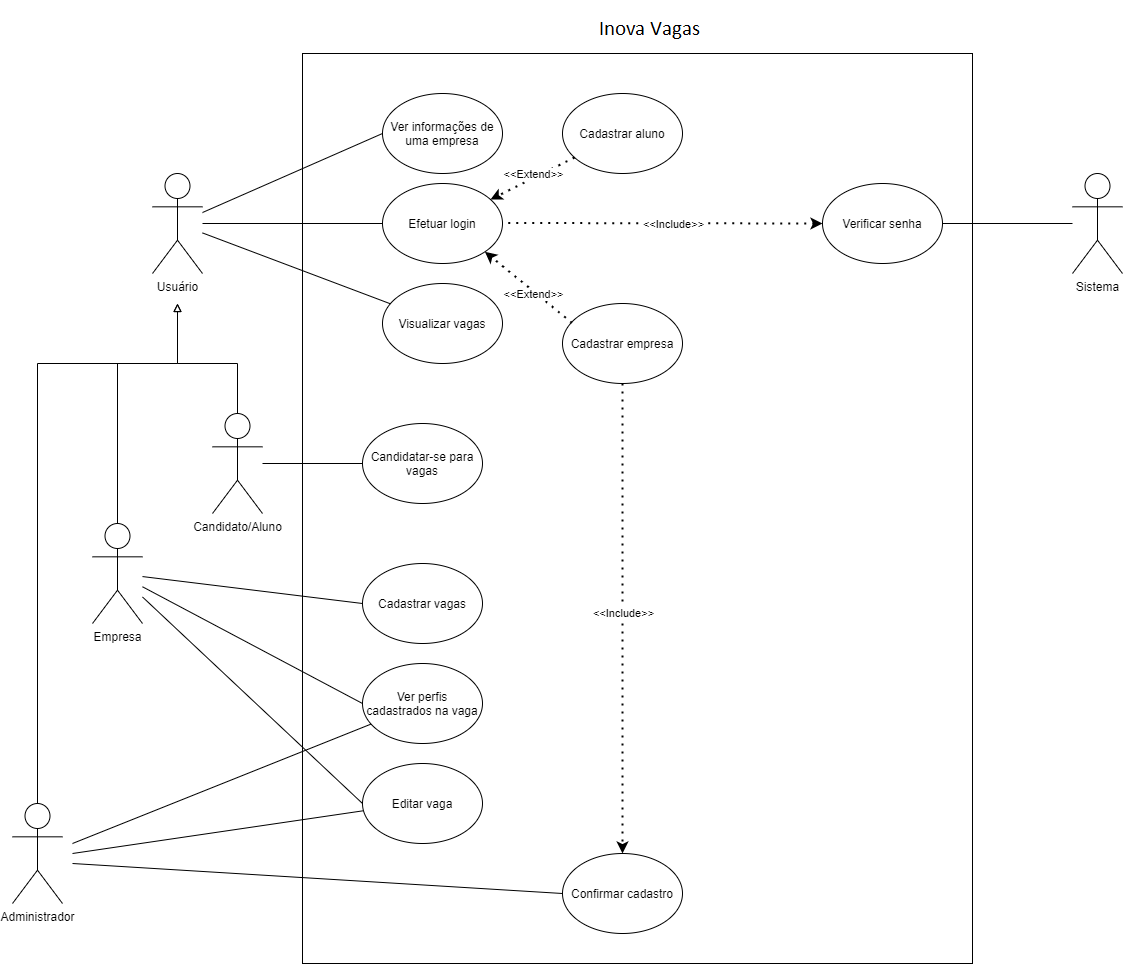

The diagram above was exported from draw.io. Its source (the exported page's mxGraphModel, read from the mxfile embedded in the PNG):
<mxGraphModel dx="2477" dy="1021" grid="1" gridSize="10" guides="1" tooltips="1" connect="1" arrows="1" fold="1" page="1" pageScale="1" pageWidth="827" pageHeight="1169" math="0" shadow="0">
  <root>
    <mxCell id="0" />
    <mxCell id="1" parent="0" />
    <mxCell id="VAS0T9O3l3HyMl4-Q_VK-1" value="" style="rounded=0;whiteSpace=wrap;html=1;" parent="1" vertex="1">
      <mxGeometry x="80" y="170" width="670" height="910" as="geometry" />
    </mxCell>
    <mxCell id="VAS0T9O3l3HyMl4-Q_VK-3" value="&lt;span style=&quot;font-size: 30px&quot;&gt;Workfy&lt;/span&gt;" style="text;html=1;align=center;verticalAlign=middle;resizable=0;points=[];autosize=1;" parent="1" vertex="1">
      <mxGeometry x="359" y="120" width="110" height="30" as="geometry" />
    </mxCell>
    <mxCell id="VAS0T9O3l3HyMl4-Q_VK-10" style="edgeStyle=orthogonalEdgeStyle;rounded=0;orthogonalLoop=1;jettySize=auto;html=1;endArrow=block;endFill=0;" parent="1" source="VAS0T9O3l3HyMl4-Q_VK-4" edge="1">
      <mxGeometry relative="1" as="geometry">
        <mxPoint x="-45" y="420" as="targetPoint" />
        <Array as="points">
          <mxPoint x="-105" y="480" />
          <mxPoint x="-45" y="480" />
        </Array>
      </mxGeometry>
    </mxCell>
    <mxCell id="VAS0T9O3l3HyMl4-Q_VK-4" value="Empresa" style="shape=umlActor;verticalLabelPosition=bottom;verticalAlign=top;html=1;outlineConnect=0;" parent="1" vertex="1">
      <mxGeometry x="-130" y="640" width="50" height="100" as="geometry" />
    </mxCell>
    <mxCell id="VAS0T9O3l3HyMl4-Q_VK-11" style="edgeStyle=orthogonalEdgeStyle;rounded=0;orthogonalLoop=1;jettySize=auto;html=1;endArrow=block;endFill=0;" parent="1" source="VAS0T9O3l3HyMl4-Q_VK-5" edge="1">
      <mxGeometry relative="1" as="geometry">
        <mxPoint x="-45" y="420" as="targetPoint" />
        <Array as="points">
          <mxPoint x="15" y="480" />
          <mxPoint x="-45" y="480" />
        </Array>
      </mxGeometry>
    </mxCell>
    <mxCell id="VAS0T9O3l3HyMl4-Q_VK-5" value="Candidato/Aluno" style="shape=umlActor;verticalLabelPosition=bottom;verticalAlign=top;html=1;outlineConnect=0;" parent="1" vertex="1">
      <mxGeometry x="-10" y="530" width="50" height="100" as="geometry" />
    </mxCell>
    <mxCell id="VAS0T9O3l3HyMl4-Q_VK-6" value="Sistema" style="shape=umlActor;verticalLabelPosition=bottom;verticalAlign=top;html=1;outlineConnect=0;" parent="1" vertex="1">
      <mxGeometry x="850" y="290" width="50" height="100" as="geometry" />
    </mxCell>
    <mxCell id="XK2W5E0lephq2aQ4Q5gq-6" style="edgeStyle=orthogonalEdgeStyle;rounded=0;orthogonalLoop=1;jettySize=auto;html=1;endArrow=none;endFill=0;" edge="1" parent="1" source="VAS0T9O3l3HyMl4-Q_VK-7">
      <mxGeometry relative="1" as="geometry">
        <mxPoint x="-100" y="480" as="targetPoint" />
        <Array as="points">
          <mxPoint x="-185" y="480" />
        </Array>
      </mxGeometry>
    </mxCell>
    <mxCell id="VAS0T9O3l3HyMl4-Q_VK-7" value="Administrador" style="shape=umlActor;verticalLabelPosition=bottom;verticalAlign=top;html=1;outlineConnect=0;" parent="1" vertex="1">
      <mxGeometry x="-210" y="920" width="50" height="100" as="geometry" />
    </mxCell>
    <mxCell id="VAS0T9O3l3HyMl4-Q_VK-8" value="Candidatar-se para vagas" style="ellipse;whiteSpace=wrap;html=1;" parent="1" vertex="1">
      <mxGeometry x="140" y="540" width="120" height="80" as="geometry" />
    </mxCell>
    <mxCell id="VAS0T9O3l3HyMl4-Q_VK-9" value="Usuário" style="shape=umlActor;verticalLabelPosition=bottom;verticalAlign=top;html=1;outlineConnect=0;" parent="1" vertex="1">
      <mxGeometry x="-70" y="290" width="50" height="100" as="geometry" />
    </mxCell>
    <mxCell id="VAS0T9O3l3HyMl4-Q_VK-12" value="Visualizar vagas" style="ellipse;whiteSpace=wrap;html=1;" parent="1" vertex="1">
      <mxGeometry x="160" y="400" width="120" height="80" as="geometry" />
    </mxCell>
    <mxCell id="VAS0T9O3l3HyMl4-Q_VK-13" value="Cadastrar vagas" style="ellipse;whiteSpace=wrap;html=1;" parent="1" vertex="1">
      <mxGeometry x="140" y="680" width="120" height="80" as="geometry" />
    </mxCell>
    <mxCell id="VAS0T9O3l3HyMl4-Q_VK-16" value="Editar vaga" style="ellipse;whiteSpace=wrap;html=1;" parent="1" vertex="1">
      <mxGeometry x="140" y="880" width="120" height="80" as="geometry" />
    </mxCell>
    <mxCell id="VAS0T9O3l3HyMl4-Q_VK-17" value="Ver perfis cadastrados na vaga" style="ellipse;whiteSpace=wrap;html=1;" parent="1" vertex="1">
      <mxGeometry x="140" y="780" width="120" height="80" as="geometry" />
    </mxCell>
    <mxCell id="VAS0T9O3l3HyMl4-Q_VK-18" value="Efetuar login" style="ellipse;whiteSpace=wrap;html=1;" parent="1" vertex="1">
      <mxGeometry x="160" y="300" width="120" height="80" as="geometry" />
    </mxCell>
    <mxCell id="VAS0T9O3l3HyMl4-Q_VK-19" value="Cadastrar aluno" style="ellipse;whiteSpace=wrap;html=1;" parent="1" vertex="1">
      <mxGeometry x="340" y="210" width="120" height="80" as="geometry" />
    </mxCell>
    <mxCell id="VAS0T9O3l3HyMl4-Q_VK-20" value="Cadastrar empresa" style="ellipse;whiteSpace=wrap;html=1;" parent="1" vertex="1">
      <mxGeometry x="340" y="420" width="120" height="80" as="geometry" />
    </mxCell>
    <mxCell id="VAS0T9O3l3HyMl4-Q_VK-21" value="Ver informações de uma empresa" style="ellipse;whiteSpace=wrap;html=1;" parent="1" vertex="1">
      <mxGeometry x="160" y="210" width="120" height="80" as="geometry" />
    </mxCell>
    <mxCell id="VAS0T9O3l3HyMl4-Q_VK-22" value="Verificar senha" style="ellipse;whiteSpace=wrap;html=1;" parent="1" vertex="1">
      <mxGeometry x="600" y="300" width="120" height="80" as="geometry" />
    </mxCell>
    <mxCell id="VAS0T9O3l3HyMl4-Q_VK-24" value="" style="endArrow=none;html=1;" parent="1" source="VAS0T9O3l3HyMl4-Q_VK-9" target="VAS0T9O3l3HyMl4-Q_VK-18" edge="1">
      <mxGeometry width="50" height="50" relative="1" as="geometry">
        <mxPoint x="10" y="350" as="sourcePoint" />
        <mxPoint x="60" y="300" as="targetPoint" />
      </mxGeometry>
    </mxCell>
    <mxCell id="VAS0T9O3l3HyMl4-Q_VK-25" value="" style="endArrow=classic;dashed=1;html=1;dashPattern=1 3;strokeWidth=2;endFill=1;" parent="1" source="VAS0T9O3l3HyMl4-Q_VK-19" target="VAS0T9O3l3HyMl4-Q_VK-18" edge="1">
      <mxGeometry width="50" height="50" relative="1" as="geometry">
        <mxPoint x="310" y="370" as="sourcePoint" />
        <mxPoint x="360" y="320" as="targetPoint" />
      </mxGeometry>
    </mxCell>
    <mxCell id="VAS0T9O3l3HyMl4-Q_VK-29" value="&amp;lt;&amp;lt;Extend&amp;gt;&amp;gt;" style="edgeLabel;html=1;align=center;verticalAlign=middle;resizable=0;points=[];" parent="VAS0T9O3l3HyMl4-Q_VK-25" vertex="1" connectable="0">
      <mxGeometry x="-0.3049" y="-3" relative="1" as="geometry">
        <mxPoint x="-11.14" y="3.9299999999999997" as="offset" />
      </mxGeometry>
    </mxCell>
    <mxCell id="VAS0T9O3l3HyMl4-Q_VK-30" value="" style="endArrow=classic;dashed=1;html=1;dashPattern=1 3;strokeWidth=2;endFill=1;entryX=1;entryY=1;entryDx=0;entryDy=0;exitX=0.079;exitY=0.241;exitDx=0;exitDy=0;exitPerimeter=0;" parent="1" source="VAS0T9O3l3HyMl4-Q_VK-20" target="VAS0T9O3l3HyMl4-Q_VK-18" edge="1">
      <mxGeometry width="50" height="50" relative="1" as="geometry">
        <mxPoint x="360" y="430" as="sourcePoint" />
        <mxPoint x="440" y="410" as="targetPoint" />
      </mxGeometry>
    </mxCell>
    <mxCell id="VAS0T9O3l3HyMl4-Q_VK-31" value="&amp;lt;&amp;lt;Extend&amp;gt;&amp;gt;" style="edgeLabel;html=1;align=center;verticalAlign=middle;resizable=0;points=[];" parent="VAS0T9O3l3HyMl4-Q_VK-30" vertex="1" connectable="0">
      <mxGeometry x="-0.4835" y="2" relative="1" as="geometry">
        <mxPoint x="-15.74" y="-12.5" as="offset" />
      </mxGeometry>
    </mxCell>
    <mxCell id="VAS0T9O3l3HyMl4-Q_VK-33" value="" style="endArrow=none;dashed=1;html=1;dashPattern=1 3;strokeWidth=2;endFill=0;entryX=1;entryY=0.5;entryDx=0;entryDy=0;exitX=0;exitY=0.5;exitDx=0;exitDy=0;startArrow=classic;startFill=1;" parent="1" source="VAS0T9O3l3HyMl4-Q_VK-22" edge="1">
      <mxGeometry width="50" height="50" relative="1" as="geometry">
        <mxPoint x="600" y="339.5" as="sourcePoint" />
        <mxPoint x="280" y="339.5" as="targetPoint" />
      </mxGeometry>
    </mxCell>
    <mxCell id="VAS0T9O3l3HyMl4-Q_VK-34" value="&amp;lt;&amp;lt;Include&amp;gt;&amp;gt;" style="edgeLabel;html=1;align=center;verticalAlign=middle;resizable=0;points=[];" parent="VAS0T9O3l3HyMl4-Q_VK-33" vertex="1" connectable="0">
      <mxGeometry x="0.3765" y="2" relative="1" as="geometry">
        <mxPoint x="70" y="-1.5" as="offset" />
      </mxGeometry>
    </mxCell>
    <mxCell id="VAS0T9O3l3HyMl4-Q_VK-35" value="" style="endArrow=none;html=1;exitX=1;exitY=0.5;exitDx=0;exitDy=0;" parent="1" source="VAS0T9O3l3HyMl4-Q_VK-22" target="VAS0T9O3l3HyMl4-Q_VK-6" edge="1">
      <mxGeometry width="50" height="50" relative="1" as="geometry">
        <mxPoint x="770" y="300" as="sourcePoint" />
        <mxPoint x="820" y="250" as="targetPoint" />
      </mxGeometry>
    </mxCell>
    <mxCell id="VAS0T9O3l3HyMl4-Q_VK-36" value="Confirmar cadastro" style="ellipse;whiteSpace=wrap;html=1;" parent="1" vertex="1">
      <mxGeometry x="340" y="970" width="120" height="80" as="geometry" />
    </mxCell>
    <mxCell id="VAS0T9O3l3HyMl4-Q_VK-37" value="" style="endArrow=none;html=1;exitX=0;exitY=0.5;exitDx=0;exitDy=0;" parent="1" source="VAS0T9O3l3HyMl4-Q_VK-36" edge="1">
      <mxGeometry width="50" height="50" relative="1" as="geometry">
        <mxPoint x="690" y="510.0000000000001" as="sourcePoint" />
        <mxPoint x="-150" y="980" as="targetPoint" />
      </mxGeometry>
    </mxCell>
    <mxCell id="VAS0T9O3l3HyMl4-Q_VK-38" value="" style="endArrow=classic;dashed=1;html=1;dashPattern=1 3;strokeWidth=2;endFill=1;startArrow=none;startFill=0;entryX=0.5;entryY=0;entryDx=0;entryDy=0;" parent="1" source="VAS0T9O3l3HyMl4-Q_VK-20" target="VAS0T9O3l3HyMl4-Q_VK-36" edge="1">
      <mxGeometry width="50" height="50" relative="1" as="geometry">
        <mxPoint x="590" y="420.5" as="sourcePoint" />
        <mxPoint x="270" y="420" as="targetPoint" />
      </mxGeometry>
    </mxCell>
    <mxCell id="VAS0T9O3l3HyMl4-Q_VK-39" value="&amp;lt;&amp;lt;Include&amp;gt;&amp;gt;" style="edgeLabel;html=1;align=center;verticalAlign=middle;resizable=0;points=[];" parent="VAS0T9O3l3HyMl4-Q_VK-38" vertex="1" connectable="0">
      <mxGeometry x="0.3765" y="2" relative="1" as="geometry">
        <mxPoint x="-2.0000000000000107" y="-93.53" as="offset" />
      </mxGeometry>
    </mxCell>
    <mxCell id="VAS0T9O3l3HyMl4-Q_VK-41" value="" style="endArrow=none;html=1;entryX=0;entryY=0.5;entryDx=0;entryDy=0;" parent="1" source="VAS0T9O3l3HyMl4-Q_VK-5" target="VAS0T9O3l3HyMl4-Q_VK-8" edge="1">
      <mxGeometry width="50" height="50" relative="1" as="geometry">
        <mxPoint x="50" y="526.0869565217392" as="sourcePoint" />
        <mxPoint x="140" y="530" as="targetPoint" />
      </mxGeometry>
    </mxCell>
    <mxCell id="VAS0T9O3l3HyMl4-Q_VK-43" value="" style="endArrow=none;html=1;entryX=0;entryY=0.5;entryDx=0;entryDy=0;" parent="1" source="VAS0T9O3l3HyMl4-Q_VK-4" target="VAS0T9O3l3HyMl4-Q_VK-13" edge="1">
      <mxGeometry width="50" height="50" relative="1" as="geometry">
        <mxPoint y="749.9969565217392" as="sourcePoint" />
        <mxPoint x="90" y="753.91" as="targetPoint" />
      </mxGeometry>
    </mxCell>
    <mxCell id="VAS0T9O3l3HyMl4-Q_VK-44" value="" style="endArrow=none;html=1;entryX=0;entryY=0.5;entryDx=0;entryDy=0;" parent="1" source="VAS0T9O3l3HyMl4-Q_VK-4" target="VAS0T9O3l3HyMl4-Q_VK-17" edge="1">
      <mxGeometry width="50" height="50" relative="1" as="geometry">
        <mxPoint x="-60" y="733.0612244897959" as="sourcePoint" />
        <mxPoint x="160" y="760" as="targetPoint" />
      </mxGeometry>
    </mxCell>
    <mxCell id="VAS0T9O3l3HyMl4-Q_VK-45" value="" style="endArrow=none;html=1;entryX=0;entryY=0.5;entryDx=0;entryDy=0;" parent="1" source="VAS0T9O3l3HyMl4-Q_VK-4" target="VAS0T9O3l3HyMl4-Q_VK-16" edge="1">
      <mxGeometry width="50" height="50" relative="1" as="geometry">
        <mxPoint x="-90" y="760.001224489796" as="sourcePoint" />
        <mxPoint x="140" y="910" as="targetPoint" />
      </mxGeometry>
    </mxCell>
    <mxCell id="VAS0T9O3l3HyMl4-Q_VK-46" value="" style="endArrow=none;html=1;" parent="1" source="VAS0T9O3l3HyMl4-Q_VK-9" target="VAS0T9O3l3HyMl4-Q_VK-12" edge="1">
      <mxGeometry width="50" height="50" relative="1" as="geometry">
        <mxPoint x="-40" y="270.0012244897959" as="sourcePoint" />
        <mxPoint x="180" y="296.94" as="targetPoint" />
      </mxGeometry>
    </mxCell>
    <mxCell id="VAS0T9O3l3HyMl4-Q_VK-47" value="" style="endArrow=none;html=1;entryX=0;entryY=0.5;entryDx=0;entryDy=0;" parent="1" source="VAS0T9O3l3HyMl4-Q_VK-9" target="VAS0T9O3l3HyMl4-Q_VK-21" edge="1">
      <mxGeometry width="50" height="50" relative="1" as="geometry">
        <mxPoint x="-30" y="290" as="sourcePoint" />
        <mxPoint x="150" y="290" as="targetPoint" />
      </mxGeometry>
    </mxCell>
    <mxCell id="XK2W5E0lephq2aQ4Q5gq-3" value="" style="endArrow=none;html=1;exitX=0.006;exitY=0.591;exitDx=0;exitDy=0;exitPerimeter=0;" edge="1" parent="1" source="VAS0T9O3l3HyMl4-Q_VK-16">
      <mxGeometry width="50" height="50" relative="1" as="geometry">
        <mxPoint x="350" y="978.3099999999997" as="sourcePoint" />
        <mxPoint x="-150" y="970" as="targetPoint" />
      </mxGeometry>
    </mxCell>
    <mxCell id="XK2W5E0lephq2aQ4Q5gq-4" value="" style="endArrow=none;html=1;" edge="1" parent="1" source="VAS0T9O3l3HyMl4-Q_VK-17">
      <mxGeometry width="50" height="50" relative="1" as="geometry">
        <mxPoint x="139.99684897519626" y="909.999896627258" as="sourcePoint" />
        <mxPoint x="-150" y="960" as="targetPoint" />
      </mxGeometry>
    </mxCell>
  </root>
</mxGraphModel>